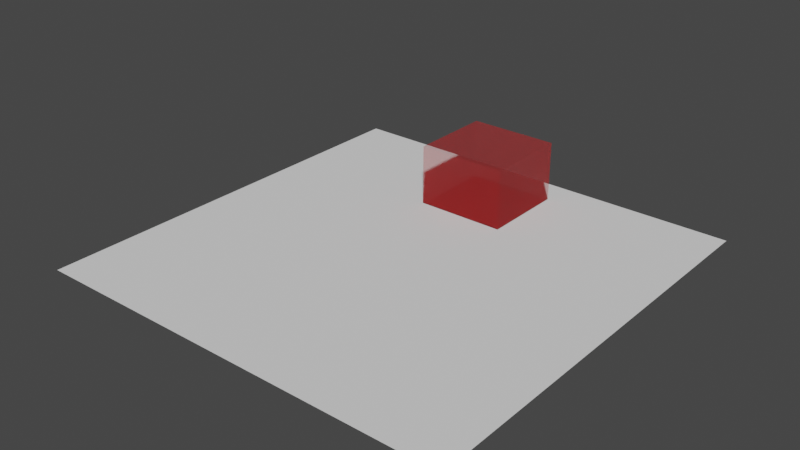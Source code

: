 # Source: tile_0.blend  (saved by Blender 3.1.7; exported with 4.5.12 LTS)
import bpy
from mathutils import Matrix  # noqa: F401  (used for matrix-valued properties, if any)

bpy.ops.wm.read_factory_settings(use_empty=True)
scene = bpy.context.scene
scene.name = 'Scene'

# ---- collections
col_ground_0 = bpy.data.collections.new('ground_0'); scene.collection.children.link(col_ground_0)
col_tile_0_trees = bpy.data.collections.new('tile_0_trees'); scene.collection.children.link(col_tile_0_trees)

# ---- materials (node trees are filled in below, after node groups)
mat_snow_ground = bpy.data.materials.new('snow_ground')
mat_material = bpy.data.materials.new('Material')
mat_material.surface_render_method = 'BLENDED'
mat_material.blend_method = 'BLEND'
mat_material.use_transparent_shadow = False

# ---- material node trees
mat_material.use_nodes = True; mat_material.node_tree.nodes.clear()
_N = mat_material.node_tree.nodes; _L = mat_material.node_tree.links
n0 = _N.new('ShaderNodeOutputMaterial'); n0.name = 'Material Output'; n0.location = (300, 300)
n1 = _N.new('ShaderNodeBsdfPrincipled'); n1.name = 'Principled BSDF'; n1.location = (10, 300)
n1.distribution = 'GGX'
n1.subsurface_method = 'BURLEY'
n1.inputs[0].default_value = (0.8, 0.0, 0.001086, 1.0)
n1.inputs[3].default_value = 1.45
n1.inputs[4].default_value = 0.2773
n1.inputs[27].default_value = (0.0, 0.0, 0.0, 1.0)
n1.inputs[28].default_value = 1.0
_L.new(n1.outputs[0], n0.inputs[0])
n0.is_active_output = True

# ---- world
world_world = bpy.data.worlds.new('World'); scene.world = world_world
world_world.use_nodes = True; world_world.node_tree.nodes.clear()
_N = world_world.node_tree.nodes; _L = world_world.node_tree.links
n0 = _N.new('ShaderNodeOutputWorld'); n0.name = 'World Output'; n0.location = (300, 300)
n1 = _N.new('ShaderNodeBackground'); n1.name = 'Background'; n1.location = (10, 300)
n1.inputs[0].default_value = (0.05088, 0.05088, 0.05088, 1.0)
_L.new(n1.outputs[0], n0.inputs[0])
n0.is_active_output = True
world_world.color = (0.05088, 0.05088, 0.05088)
world_world.use_sun_shadow = False
world_world.sun_shadow_jitter_overblur = 0.0

# ---- meshes
me_plane = bpy.data.meshes.new('Plane')
me_plane.from_pydata([(-10.0, -10.0, 0.0), (10.0, -10.0, 0.0), (-10.0, 10.0, 0.0), (10.0, 10.0, 0.0)], [], [(0, 1, 3, 2)])
_uv = me_plane.uv_layers.new(name='UVMap')
_uv.uv.foreach_set('vector', [0.0, 0.0, 1.0, 0.0, 1.0, 1.0, 0.0, 1.0])
me_plane.materials.append(mat_snow_ground)
me_plane.use_remesh_fix_poles = True
me_plane.use_remesh_preserve_attributes = False
me_plane.update()
me_plane_001 = bpy.data.meshes.new('Plane.001')
me_plane_001.from_pydata([(-2.104, -2.007, 0.0), (2.104, -2.007, 0.0), (-2.104, 2.007, 0.0), (2.104, 2.007, 0.0), (-2.104, -2.007, 2.801), (2.104, -2.007, 2.801), (-2.104, 2.007, 2.801), (2.104, 2.007, 2.801)], [], [(0, 2, 3, 1), (4, 5, 7, 6), (1, 3, 7, 5), (2, 0, 4, 6), (3, 2, 6, 7), (0, 1, 5, 4)])
_uv = me_plane_001.uv_layers.new(name='UVMap')
_uv.uv.foreach_set('vector', [0.0, 0.0, 0.0, 1.0, 1.0, 1.0, 1.0, 0.0, 0.0, 0.0, 1.0, 0.0, 1.0, 1.0, 0.0, 1.0, 1.0, 0.0, 1.0, 1.0, 1.0, 1.0, 1.0, 0.0, 0.0, 1.0, 0.0, 0.0, 0.0, 0.0, 0.0, 1.0, 1.0, 1.0, 0.0, 1.0, 0.0, 1.0, 1.0, 1.0, 0.0, 0.0, 1.0, 0.0, 1.0, 0.0, 0.0, 0.0])
me_plane_001.materials.append(mat_material)
me_plane_001.use_remesh_fix_poles = True
me_plane_001.use_remesh_preserve_attributes = False
me_plane_001.update()

# ---- objects
ob_tile_0_ground = bpy.data.objects.new('tile_0_ground', me_plane)
ob_tile_0_base = bpy.data.objects.new('tile_0_base', None)
ob_tile_0_enemy_trigger = bpy.data.objects.new('tile_0_enemy_trigger', me_plane_001)
ob_tile_0_enemy_spawn = bpy.data.objects.new('tile_0_enemy_spawn', None)
ob_weapon_spawn_place_0 = bpy.data.objects.new('weapon_spawn_place_0', None)
ob_weapon_spawn_place_0_offset = bpy.data.objects.new('weapon_spawn_place_0_offset', None)
ob_tile_0_tree_000 = bpy.data.objects.new('tile_0_tree.000', None)
ob_tile_0_tree_001 = bpy.data.objects.new('tile_0_tree.001', None)
ob_tile_0_tree_002 = bpy.data.objects.new('tile_0_tree.002', None)
ob_tile_0_tree_003 = bpy.data.objects.new('tile_0_tree.003', None)
ob_tile_0_tree_004 = bpy.data.objects.new('tile_0_tree.004', None)
ob_tile_0_tree_005 = bpy.data.objects.new('tile_0_tree.005', None)
ob_tile_0_tree_006 = bpy.data.objects.new('tile_0_tree.006', None)
ob_tile_0_tree_007 = bpy.data.objects.new('tile_0_tree.007', None)
ob_tile_0_tree_008 = bpy.data.objects.new('tile_0_tree.008', None)
ob_tile_0_tree_009 = bpy.data.objects.new('tile_0_tree.009', None)
ob_tile_0_tree_010 = bpy.data.objects.new('tile_0_tree.010', None)
ob_tile_0_tree_011 = bpy.data.objects.new('tile_0_tree.011', None)

# ---- transforms, parenting, visibility, modifiers, constraints
ob_tile_0_ground.parent = ob_tile_0_base
ob_tile_0_ground.location = (0.0, 0.0, 0.0)
ob_tile_0_base.location = (0.0, 0.0, 0.0)
ob_tile_0_enemy_trigger.parent = ob_tile_0_base
ob_tile_0_enemy_trigger.location = (-0.266, 6.5, 0.04684)
ob_tile_0_enemy_spawn.parent = ob_tile_0_base
ob_tile_0_enemy_spawn.location = (0.4322, -7.846, 0.0)
ob_tile_0_enemy_spawn.empty_display_type = 'CUBE'
ob_weapon_spawn_place_0.parent = ob_tile_0_base
ob_weapon_spawn_place_0.location = (2.593, -0.7758, 1.5)
ob_weapon_spawn_place_0_offset.parent = ob_weapon_spawn_place_0
ob_weapon_spawn_place_0_offset.matrix_parent_inverse = Matrix(((1.0, -0.0, -0.0, -2.593), (-0.0, 1.0, 0.0, 0.7758), (-0.0, -0.0, 1.0, -1.0), (-0.0, 0.0, -0.0, 1.0)))
ob_weapon_spawn_place_0_offset.location = (2.593, -1.13, 1.0)
ob_weapon_spawn_place_0_offset.empty_display_type = 'CUBE'
ob_weapon_spawn_place_0_offset.empty_display_size = 0.16
ob_tile_0_tree_000.parent = ob_tile_0_base
ob_tile_0_tree_000.location = (-7.806, 5.303, 0.0)
ob_tile_0_tree_000.rotation_euler = (0.0, 0.0, -0.6926)
ob_tile_0_tree_001.parent = ob_tile_0_base
ob_tile_0_tree_001.location = (-6.024, 6.575, 0.0)
ob_tile_0_tree_001.rotation_euler = (0.0, -0.0, 0.9159)
ob_tile_0_tree_002.parent = ob_tile_0_base
ob_tile_0_tree_002.location = (5.26, 7.085, 0.0)
ob_tile_0_tree_002.rotation_euler = (0.0, -0.0, 2.06)
ob_tile_0_tree_003.parent = ob_tile_0_base
ob_tile_0_tree_003.location = (7.297, 1.485, 0.0)
ob_tile_0_tree_003.rotation_euler = (0.0, -0.0, 1.233)
ob_tile_0_tree_004.parent = ob_tile_0_base
ob_tile_0_tree_004.location = (6.575, -5.176, 0.0)
ob_tile_0_tree_004.rotation_euler = (0.0, -0.0, 3.058)
ob_tile_0_tree_005.parent = ob_tile_0_base
ob_tile_0_tree_005.location = (7.466, -3.818, 0.0)
ob_tile_0_tree_005.rotation_euler = (0.0, 0.0, -2.235)
ob_tile_0_tree_006.parent = ob_tile_0_base
ob_tile_0_tree_006.location = (4.751, -3.563, 0.0)
ob_tile_0_tree_006.rotation_euler = (0.0, 0.0, -2.235)
ob_tile_0_tree_007.parent = ob_tile_0_base
ob_tile_0_tree_007.location = (-5.784, -6.339, 0.0)
ob_tile_0_tree_007.rotation_euler = (0.0, 0.0, -1.683)
ob_tile_0_tree_008.parent = ob_tile_0_base
ob_tile_0_tree_008.location = (-6.292, -3.166, 0.0)
ob_tile_0_tree_008.rotation_euler = (0.0, 0.0, -0.9091)
ob_tile_0_tree_009.parent = ob_tile_0_base
ob_tile_0_tree_009.location = (-3.903, -5.6, 0.0)
ob_tile_0_tree_009.rotation_euler = (0.0, 0.0, -0.9091)
ob_tile_0_tree_010.parent = ob_tile_0_base
ob_tile_0_tree_010.location = (-5.43, -4.751, 0.0)
ob_tile_0_tree_010.rotation_euler = (0.0, -0.0, 0.6103)
ob_tile_0_tree_011.parent = ob_tile_0_base
ob_tile_0_tree_011.location = (-3.479, -3.648, 0.0)
ob_tile_0_tree_011.rotation_euler = (0.0, -0.0, 1.32)

# ---- collection membership
col_ground_0.objects.link(ob_tile_0_ground)
col_ground_0.objects.link(ob_tile_0_base)
col_ground_0.objects.link(ob_tile_0_enemy_trigger)
col_ground_0.objects.link(ob_tile_0_enemy_spawn)
col_ground_0.objects.link(ob_weapon_spawn_place_0)
col_ground_0.objects.link(ob_weapon_spawn_place_0_offset)
col_tile_0_trees.objects.link(ob_tile_0_tree_000)
col_tile_0_trees.objects.link(ob_tile_0_tree_001)
col_tile_0_trees.objects.link(ob_tile_0_tree_002)
col_tile_0_trees.objects.link(ob_tile_0_tree_003)
col_tile_0_trees.objects.link(ob_tile_0_tree_004)
col_tile_0_trees.objects.link(ob_tile_0_tree_005)
col_tile_0_trees.objects.link(ob_tile_0_tree_006)
col_tile_0_trees.objects.link(ob_tile_0_tree_007)
col_tile_0_trees.objects.link(ob_tile_0_tree_008)
col_tile_0_trees.objects.link(ob_tile_0_tree_009)
col_tile_0_trees.objects.link(ob_tile_0_tree_010)
col_tile_0_trees.objects.link(ob_tile_0_tree_011)

# ---- scene / render settings (as saved in the file)
scene.frame_start = 1; scene.frame_end = 100; scene.frame_set(1)
scene.render.engine = 'BLENDER_EEVEE_NEXT'
scene.cycles.use_denoising = False
scene.cycles.samples = 128
scene.cycles.sampling_pattern = 'TABULATED_SOBOL'
scene.cycles.use_adaptive_sampling = False
scene.cycles.use_light_tree = False
scene.view_settings.view_transform = 'Filmic'
bpy.context.view_layer.update()

# ---- added for rendering (the .blend has no active camera and no usable light): camera, sun
cam_auto = bpy.data.cameras.new('AutoCamera')
cam_auto.lens = 50.0
cam_auto.sensor_width = 36.0
cam_auto.clip_end = 1000.0
ob_auto_camera = bpy.data.objects.new('AutoCamera', cam_auto)
scene.collection.objects.link(ob_auto_camera)
ob_auto_camera.location = (26.3016, -31.5619, 22.465)
ob_auto_camera.rotation_euler = (1.09748, -7.21219e-08, 0.694738)
scene.camera = ob_auto_camera
light_auto_sun = bpy.data.lights.new('AutoSun', 'SUN')
light_auto_sun.energy = 3.0
light_auto_sun.angle = 0.0523599
ob_auto_sun = bpy.data.objects.new('AutoSun', light_auto_sun)
scene.collection.objects.link(ob_auto_sun)
ob_auto_sun.rotation_euler = (0.872665, 0.174533, 0.523599)
bpy.context.view_layer.update()
